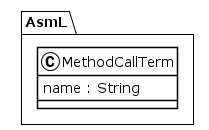

The diagram above was rendered by PlantUML. Its source (embedded in the PNG):
@startuml
!theme plain
package AsmL {
class MethodCallTerm {
	 name : String
}
}
@enduml